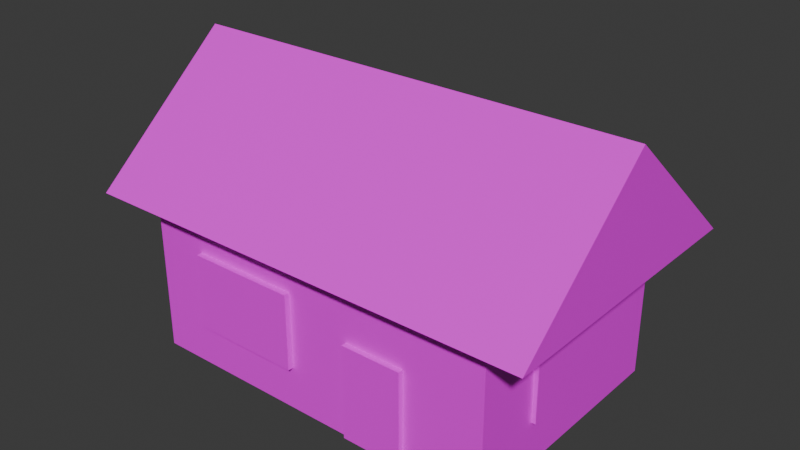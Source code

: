 # Source: house.blend  (saved by Blender 4.4.30; exported with 4.5.12 LTS)
import bpy
from mathutils import Matrix  # noqa: F401  (used for matrix-valued properties, if any)

bpy.ops.wm.read_factory_settings(use_empty=True)
scene = bpy.context.scene
scene.name = 'Scene'

# ---- collections
col_collection = bpy.data.collections.new('Collection'); scene.collection.children.link(col_collection)

# ---- images (referenced by path relative to the original .blend; pixels are not part of the script)
import os
ASSET_DIR = os.environ.get("B2B_ASSET_DIR", "")  # directory of the original .blend (textures are referenced by path, not embedded)
HERE = os.path.dirname(os.path.abspath(__file__))  # packed textures are extracted next to this script under _unpacked/

def load_image(name, relpath, width, height, colorspace="sRGB"):
    """Load a texture the original file referenced (path relative to the .blend, or extracted next to this script)."""
    p = next((c for c in (os.path.join(HERE, relpath), os.path.join(ASSET_DIR, relpath)) if relpath and os.path.exists(c)), "")
    if p:
        img = bpy.data.images.load(p, check_existing=True)
        img.name = name
    else:  # same state as the original file: an image datablock whose file is absent (Cycles renders it pink)
        img = bpy.data.images.new(name, width, height)
        img.source = "FILE"
        img.filepath = "//" + (relpath or name)
    img.colorspace_settings.name = colorspace
    return img
img_house_png = load_image('house.png', 'house.png', 1024, 1024, 'sRGB')

# ---- materials (node trees are filled in below, after node groups)
mat_material = bpy.data.materials.new('Material')
mat_material.alpha_threshold = 0.0
mat_material.roughness = 0.5
mat_material.line_color = (0.0, 0.0, 0.0, 1.0)

# ---- material node trees
mat_material.use_nodes = True; mat_material.node_tree.nodes.clear()
_N = mat_material.node_tree.nodes; _L = mat_material.node_tree.links
n0 = _N.new('ShaderNodeOutputMaterial'); n0.name = 'Material Output'; n0.location = (300, 300)
n1 = _N.new('ShaderNodeBsdfPrincipled'); n1.name = 'Principled BSDF'; n1.location = (10, 300)
n1.inputs[3].default_value = 1.45
n2 = _N.new('ShaderNodeTexImage'); n2.name = '画像テクスチャ'; n2.location = (-280, 280)
n2.image = img_house_png
_L.new(n1.outputs[0], n0.inputs[0])
_L.new(n2.outputs[0], n1.inputs[0])
n0.is_active_output = True

# ---- world
world_world = bpy.data.worlds.new('World'); scene.world = world_world
world_world.use_nodes = True; world_world.node_tree.nodes.clear()
_N = world_world.node_tree.nodes; _L = world_world.node_tree.links
n0 = _N.new('ShaderNodeOutputWorld'); n0.name = 'World Output'; n0.location = (300, 300)
n1 = _N.new('ShaderNodeBackground'); n1.name = 'Background'; n1.location = (10, 300)
n1.inputs[0].default_value = (0.05088, 0.05088, 0.05088, 1.0)
_L.new(n1.outputs[0], n0.inputs[0])
n0.is_active_output = True
world_world.color = (0.05088, 0.05088, 0.05088)
world_world.sun_shadow_jitter_overblur = 0.0

# ---- meshes
me_006 = bpy.data.meshes.new('立方体.006')
me_006.from_pydata([(-0.1303, 0.881, 0.2985), (-0.1303, 0.881, 0.8172), (-0.1303, 0.8145, 0.2985), (-0.1303, 0.8145, 0.8172), (-0.887, 0.881, 0.2985), (-0.887, 0.881, 0.8172), (-0.887, 0.8145, 0.2985), (-0.887, 0.8145, 0.8172), (-1.262, -0.8411, 0.0009087), (-1.262, -0.8411, 1.09), (-1.262, 0.8411, 0.0009087), (-1.262, 0.8411, 1.09), (1.262, -0.8411, 0.0009087), (1.262, -0.8411, 1.09), (1.262, 0.8411, 0.0009087), (1.262, 0.8411, 1.09), (-1.581, -1.0, 1.071), (-1.581, 0.0, 1.937), (-1.581, 1.0, 1.071), (1.581, -1.0, 1.071), (1.581, 0.0, 1.937), (1.581, 1.0, 1.071), (0.3034, -0.8761, 0.01295), (0.3034, -0.8761, 0.6565), (0.3034, -0.7253, 0.01295), (0.3034, -0.7253, 0.6565), (0.7204, -0.8761, 0.01295), (0.7204, -0.8761, 0.6565), (0.7204, -0.7253, 0.01295), (0.7204, -0.7253, 0.6565), (-0.887, -0.881, 0.2985), (-0.887, -0.881, 0.8172), (-0.887, -0.8145, 0.2985), (-0.887, -0.8145, 0.8172), (-0.1303, -0.881, 0.2985), (-0.1303, -0.881, 0.8172), (-0.1303, -0.8145, 0.2985), (-0.1303, -0.8145, 0.8172), (1.291, -0.3783, 0.2985), (1.291, -0.3783, 0.8172), (1.225, -0.3783, 0.2985), (1.225, -0.3783, 0.8172), (1.291, 0.3783, 0.2985), (1.291, 0.3783, 0.8172), (1.225, 0.3783, 0.2985), (1.225, 0.3783, 0.8172), (-1.297, 0.3783, 0.2985), (-1.297, 0.3783, 0.8172), (-1.23, 0.3783, 0.2985), (-1.23, 0.3783, 0.8172), (-1.297, -0.3783, 0.2985), (-1.297, -0.3783, 0.8172), (-1.23, -0.3783, 0.2985), (-1.23, -0.3783, 0.8172)], [], [(0, 1, 3, 2), (6, 7, 5, 4), (4, 5, 1, 0), (2, 6, 4, 0), (7, 3, 1, 5), (8, 9, 11, 10), (10, 11, 15, 14), (14, 15, 13, 12), (12, 13, 9, 8), (10, 14, 12, 8), (16, 17, 18), (18, 17, 20, 21), (21, 20, 19), (19, 20, 17, 16), (18, 21, 19, 16), (22, 23, 25, 24), (28, 29, 27, 26), (26, 27, 23, 22), (24, 28, 26, 22), (29, 25, 23, 27), (30, 31, 33, 32), (36, 37, 35, 34), (34, 35, 31, 30), (32, 36, 34, 30), (37, 33, 31, 35), (38, 39, 41, 40), (44, 45, 43, 42), (42, 43, 39, 38), (40, 44, 42, 38), (45, 41, 39, 43), (46, 47, 49, 48), (52, 53, 51, 50), (50, 51, 47, 46), (48, 52, 50, 46), (53, 49, 47, 51)])
_uv = me_006.uv_layers.new(name='UVマップ')
_uv.uv.foreach_set('vector', [0.8071, 0.9292, 0.8491, 0.9292, 0.8491, 0.9346, 0.8071, 0.9346, 0.8071, 0.8625, 0.8491, 0.8625, 0.8491, 0.8679, 0.8071, 0.8679, 0.8071, 0.8679, 0.8491, 0.8679, 0.8491, 0.9292, 0.8071, 0.9292, 0.8017, 0.9292, 0.8017, 0.8679, 0.8071, 0.8679, 0.8071, 0.9292, 0.8544, 0.8679, 0.8544, 0.9292, 0.8491, 0.9292, 0.8491, 0.8679, 0.2898, 0.3579, 0.2898, 0.4461, 0.1536, 0.4461, 0.1536, 0.3579, 0.1536, 0.3579, 0.06545, 0.3579, 0.06545, 0.1536, 0.1536, 0.1536, 0.1536, 0.1536, 0.1536, 0.06545, 0.2898, 0.06545, 0.2898, 0.1536, 0.2898, 0.1536, 0.378, 0.1536, 0.378, 0.3579, 0.2898, 0.3579, 0.1536, 0.3579, 0.1536, 0.1536, 0.2898, 0.1536, 0.2898, 0.3579, 0.2664, 0.577, 0.3365, 0.6579, 0.2664, 0.7389, 0.723, 0.3213, 0.616, 0.3213, 0.616, 0.06545, 0.723, 0.06545, 0.06545, 0.577, 0.1355, 0.6579, 0.06545, 0.7389, 0.5089, 0.06545, 0.616, 0.06545, 0.616, 0.3213, 0.5089, 0.3213, 0.5089, 0.7081, 0.5089, 0.4522, 0.6708, 0.4522, 0.6708, 0.7081, 0.8139, 0.4644, 0.8139, 0.5165, 0.8017, 0.5165, 0.8017, 0.4644, 0.8598, 0.4644, 0.8598, 0.5165, 0.8476, 0.5165, 0.8476, 0.4644, 0.8476, 0.4644, 0.8476, 0.5165, 0.8139, 0.5165, 0.8139, 0.4644, 0.8139, 0.4522, 0.8476, 0.4522, 0.8476, 0.4644, 0.8139, 0.4644, 0.8476, 0.5287, 0.8139, 0.5287, 0.8139, 0.5165, 0.8476, 0.5165, 0.5143, 0.9056, 0.5563, 0.9056, 0.5563, 0.911, 0.5143, 0.911, 0.5143, 0.839, 0.5563, 0.839, 0.5563, 0.8444, 0.5143, 0.8444, 0.5143, 0.8444, 0.5563, 0.8444, 0.5563, 0.9056, 0.5143, 0.9056, 0.5089, 0.9056, 0.5089, 0.8444, 0.5143, 0.8444, 0.5143, 0.9056, 0.5616, 0.8444, 0.5616, 0.9056, 0.5563, 0.9056, 0.5563, 0.8444, 0.8491, 0.665, 0.8071, 0.665, 0.8071, 0.6596, 0.8491, 0.6596, 0.8491, 0.7316, 0.8071, 0.7316, 0.8071, 0.7263, 0.8491, 0.7263, 0.8491, 0.7263, 0.8071, 0.7263, 0.8071, 0.665, 0.8491, 0.665, 0.8544, 0.665, 0.8544, 0.7263, 0.8491, 0.7263, 0.8491, 0.665, 0.8017, 0.7263, 0.8017, 0.665, 0.8071, 0.665, 0.8071, 0.7263, 0.9013, 0.07083, 0.8593, 0.07083, 0.8593, 0.06545, 0.9013, 0.06545, 0.9013, 0.1375, 0.8593, 0.1375, 0.8593, 0.1321, 0.9013, 0.1321, 0.9013, 0.1321, 0.8593, 0.1321, 0.8593, 0.07083, 0.9013, 0.07083, 0.9067, 0.07083, 0.9067, 0.1321, 0.9013, 0.1321, 0.9013, 0.07083, 0.8539, 0.1321, 0.8539, 0.07083, 0.8593, 0.07083, 0.8593, 0.1321])
me_006.materials.append(mat_material)
me_006.update()

# ---- objects
ob_006 = bpy.data.objects.new('立方体.006', me_006)

# ---- transforms, parenting, visibility, modifiers, constraints
ob_006.location = (0.0, 0.0, 0.0)

# ---- collection membership
col_collection.objects.link(ob_006)

# ---- scene / render settings (as saved in the file)
scene.frame_start = 1; scene.frame_end = 250; scene.frame_set(1)
scene.render.engine = 'BLENDER_EEVEE_NEXT'
bpy.context.view_layer.update()

# ---- added for rendering (the .blend has no active camera and no usable light): camera, sun
cam_auto = bpy.data.cameras.new('AutoCamera')
cam_auto.lens = 50.0
cam_auto.sensor_width = 36.0
cam_auto.clip_end = 1000.0
ob_auto_camera = bpy.data.objects.new('AutoCamera', cam_auto)
scene.collection.objects.link(ob_auto_camera)
ob_auto_camera.location = (3.89714, -4.67657, 4.08676)
ob_auto_camera.rotation_euler = (1.09748, -7.21219e-08, 0.694738)
scene.camera = ob_auto_camera
light_auto_sun = bpy.data.lights.new('AutoSun', 'SUN')
light_auto_sun.energy = 3.0
light_auto_sun.angle = 0.0523599
ob_auto_sun = bpy.data.objects.new('AutoSun', light_auto_sun)
scene.collection.objects.link(ob_auto_sun)
ob_auto_sun.rotation_euler = (0.872665, 0.174533, 0.523599)
bpy.context.view_layer.update()
